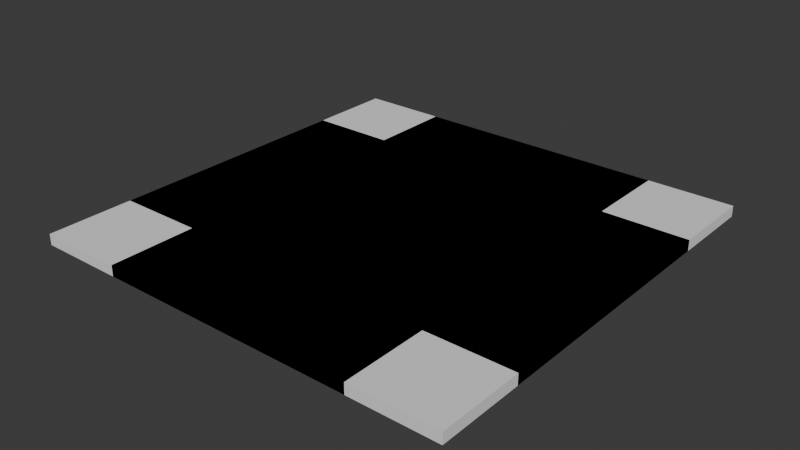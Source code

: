 # Source: Road.blend  (saved by Blender 5.1.30; exported with 4.5.12 LTS)
import bpy
from mathutils import Matrix  # noqa: F401  (used for matrix-valued properties, if any)

bpy.ops.wm.read_factory_settings(use_empty=True)
scene = bpy.context.scene
scene.name = 'Scene'

# ---- collections
col_export = bpy.data.collections.new('Export'); scene.collection.children.link(col_export)

# ---- materials (node trees are filled in below, after node groups)
mat_m_dirtroad = bpy.data.materials.new('M_DirtRoad')

# ---- material node trees
mat_m_dirtroad.use_nodes = True; mat_m_dirtroad.node_tree.nodes.clear()
_N = mat_m_dirtroad.node_tree.nodes; _L = mat_m_dirtroad.node_tree.links
n0 = _N.new('ShaderNodeBsdfPrincipled'); n0.name = 'Principled BSDF'; n0.location = (-200, 100)
n0.inputs[0].default_value = (0.8, 0.3761, 0.02075, 1.0)
n1 = _N.new('ShaderNodeOutputMaterial'); n1.name = 'Material Output'; n1.location = (200, 100)
_L.new(n0.outputs[0], n1.inputs[0])
n1.is_active_output = True

# ---- world
world_world = bpy.data.worlds.new('World'); scene.world = world_world
world_world.use_nodes = True; world_world.node_tree.nodes.clear()
_N = world_world.node_tree.nodes; _L = world_world.node_tree.links
n0 = _N.new('ShaderNodeOutputWorld'); n0.name = 'World Output'; n0.location = (200, 100)
n1 = _N.new('ShaderNodeBackground'); n1.name = 'Background'; n1.location = (-200, 100)
n1.inputs[0].default_value = (0.05088, 0.05088, 0.05088, 1.0)
_L.new(n1.outputs[0], n0.inputs[0])
n0.is_active_output = True
world_world.color = (0.05088, 0.05088, 0.05088)
world_world.sun_shadow_jitter_overblur = 0.0

# ---- meshes
me_sm_road_mesh = bpy.data.meshes.new('SM_Road_Mesh')
me_sm_road_mesh.from_pydata([(-1.0, -1.0, -0.025), (-1.0, -1.0, 0.025), (-1.0, 1.0, -0.025), (-1.0, 1.0, 0.025), (1.0, -1.0, -0.025), (1.0, -1.0, 0.025), (1.0, 1.0, -0.025), (1.0, 1.0, 0.025)], [], [(0, 1, 3, 2), (2, 3, 7, 6), (6, 7, 5, 4), (4, 5, 1, 0), (2, 6, 4, 0), (7, 3, 1, 5)])
_uv = me_sm_road_mesh.uv_layers.new(name='UVMap')
_uv.uv.foreach_set('vector', [0.375, 0.0, 0.625, 0.0, 0.625, 0.25, 0.375, 0.25, 0.375, 0.25, 0.625, 0.25, 0.625, 0.5, 0.375, 0.5, 0.375, 0.5, 0.625, 0.5, 0.625, 0.75, 0.375, 0.75, 0.375, 0.75, 0.625, 0.75, 0.625, 1.0, 0.375, 1.0, 0.125, 0.5, 0.375, 0.5, 0.375, 0.75, 0.125, 0.75, 0.625, 0.5, 0.875, 0.5, 0.875, 0.75, 0.625, 0.75])
me_sm_road_mesh.update()
me_sm_road_straight_mesh = bpy.data.meshes.new('SM_Road_Straight_Mesh')
me_sm_road_straight_mesh.from_pydata([(-1.0, -0.6, -0.025), (-1.0, -0.6, 0.025), (-1.0, 0.6, -0.025), (-1.0, 0.6, 0.025), (1.0, -0.6, -0.025), (1.0, -0.6, 0.025), (1.0, 0.6, -0.025), (1.0, 0.6, 0.025)], [], [(0, 1, 3, 2), (2, 3, 7, 6), (6, 7, 5, 4), (4, 5, 1, 0), (2, 6, 4, 0), (7, 3, 1, 5)])
_uv = me_sm_road_straight_mesh.uv_layers.new(name='UVMap')
_uv.uv.foreach_set('vector', [0.375, 0.0, 0.625, 0.0, 0.625, 0.25, 0.375, 0.25, 0.375, 0.25, 0.625, 0.25, 0.625, 0.5, 0.375, 0.5, 0.375, 0.5, 0.625, 0.5, 0.625, 0.75, 0.375, 0.75, 0.375, 0.75, 0.625, 0.75, 0.625, 1.0, 0.375, 1.0, 0.125, 0.5, 0.375, 0.5, 0.375, 0.75, 0.125, 0.75, 0.625, 0.5, 0.875, 0.5, 0.875, 0.75, 0.625, 0.75])
me_sm_road_straight_mesh.materials.append(mat_m_dirtroad)
me_sm_road_straight_mesh.update()
me_sm_road_end_mesh = bpy.data.meshes.new('SM_Road_End_Mesh')
me_sm_road_end_mesh.from_pydata([(-0.5, -0.6, -0.025), (-0.5, -0.6, 0.025), (-0.5, 0.6, -0.025), (-0.5, 0.6, 0.025), (0.5, -0.6, -0.025), (0.5, -0.6, 0.025), (0.5, 0.6, -0.025), (0.5, 0.6, 0.025)], [], [(0, 1, 3, 2), (2, 3, 7, 6), (6, 7, 5, 4), (4, 5, 1, 0), (2, 6, 4, 0), (7, 3, 1, 5)])
_uv = me_sm_road_end_mesh.uv_layers.new(name='UVMap')
_uv.uv.foreach_set('vector', [0.375, 0.0, 0.625, 0.0, 0.625, 0.25, 0.375, 0.25, 0.375, 0.25, 0.625, 0.25, 0.625, 0.5, 0.375, 0.5, 0.375, 0.5, 0.625, 0.5, 0.625, 0.75, 0.375, 0.75, 0.375, 0.75, 0.625, 0.75, 0.625, 1.0, 0.375, 1.0, 0.125, 0.5, 0.375, 0.5, 0.375, 0.75, 0.125, 0.75, 0.625, 0.5, 0.875, 0.5, 0.875, 0.75, 0.625, 0.75])
me_sm_road_end_mesh.materials.append(mat_m_dirtroad)
me_sm_road_end_mesh.update()
me_sm_road_corner_mesh_003 = bpy.data.meshes.new('SM_Road_Corner_Mesh.003')
me_sm_road_corner_mesh_003.from_pydata([(-0.5, 0.6, -0.025), (-0.5, 0.6, 0.025), (-0.5, -0.6, -0.025), (-0.5, -0.6, 0.025), (0.5, 0.6, -0.025), (0.5, 0.6, 0.025), (0.5, -0.6, -0.025), (0.5, -0.6, 0.025), (0.1, -2.98e-08, -0.025), (0.1, -2.98e-08, 0.025), (-1.1, 0.0, -0.025), (-1.1, 0.0, 0.025), (0.1, -1.0, -0.025), (0.1, -1.0, 0.025), (-1.1, -1.0, -0.025), (-1.1, -1.0, 0.025)], [], [(0, 2, 3, 1), (2, 6, 7, 3), (6, 4, 5, 7), (4, 0, 1, 5), (2, 0, 4, 6), (7, 5, 1, 3), (8, 10, 11, 9), (10, 14, 15, 11), (14, 12, 13, 15), (12, 8, 9, 13), (10, 8, 12, 14), (15, 13, 9, 11)])
_uv = me_sm_road_corner_mesh_003.uv_layers.new(name='UVMap')
_uv.uv.foreach_set('vector', [0.375, 0.0, 0.375, 0.25, 0.625, 0.25, 0.625, 0.0, 0.375, 0.25, 0.375, 0.5, 0.625, 0.5, 0.625, 0.25, 0.375, 0.5, 0.375, 0.75, 0.625, 0.75, 0.625, 0.5, 0.375, 0.75, 0.375, 1.0, 0.625, 1.0, 0.625, 0.75, 0.125, 0.5, 0.125, 0.75, 0.375, 0.75, 0.375, 0.5, 0.625, 0.5, 0.625, 0.75, 0.875, 0.75, 0.875, 0.5, 0.375, 0.0, 0.375, 0.25, 0.625, 0.25, 0.625, 0.0, 0.375, 0.25, 0.375, 0.5, 0.625, 0.5, 0.625, 0.25, 0.375, 0.5, 0.375, 0.75, 0.625, 0.75, 0.625, 0.5, 0.375, 0.75, 0.375, 1.0, 0.625, 1.0, 0.625, 0.75, 0.125, 0.5, 0.125, 0.75, 0.375, 0.75, 0.375, 0.5, 0.625, 0.5, 0.625, 0.75, 0.875, 0.75, 0.875, 0.5])
me_sm_road_corner_mesh_003.materials.append(mat_m_dirtroad)
me_sm_road_corner_mesh_003.update()
me_sm_road_tjunction_mesh = bpy.data.meshes.new('SM_Road_TJunction_Mesh')
me_sm_road_tjunction_mesh.from_pydata([(-1.0, -0.6, -0.025), (-1.0, -0.6, 0.025), (-1.0, 0.6, -0.025), (-1.0, 0.6, 0.025), (1.0, -0.6, -0.025), (1.0, -0.6, 0.025), (1.0, 0.6, -0.025), (1.0, 0.6, 0.025), (0.6, 2.98e-08, -0.025), (0.6, 2.98e-08, 0.025), (-0.6, 0.0, -0.025), (-0.6, 0.0, 0.025), (0.6, 1.0, -0.025), (0.6, 1.0, 0.025), (-0.6, 1.0, -0.025), (-0.6, 1.0, 0.025)], [], [(0, 1, 3, 2), (2, 3, 7, 6), (6, 7, 5, 4), (4, 5, 1, 0), (2, 6, 4, 0), (7, 3, 1, 5), (8, 9, 11, 10), (10, 11, 15, 14), (14, 15, 13, 12), (12, 13, 9, 8), (10, 14, 12, 8), (15, 11, 9, 13)])
me_sm_road_tjunction_mesh.polygons.foreach_set('material_index', [0, 0, 0, 0, 0, 0, 1, 1, 1, 1, 1, 1])
_uv = me_sm_road_tjunction_mesh.uv_layers.new(name='UVMap')
_uv.uv.foreach_set('vector', [0.375, 0.0, 0.625, 0.0, 0.625, 0.25, 0.375, 0.25, 0.375, 0.25, 0.625, 0.25, 0.625, 0.5, 0.375, 0.5, 0.375, 0.5, 0.625, 0.5, 0.625, 0.75, 0.375, 0.75, 0.375, 0.75, 0.625, 0.75, 0.625, 1.0, 0.375, 1.0, 0.125, 0.5, 0.375, 0.5, 0.375, 0.75, 0.125, 0.75, 0.625, 0.5, 0.875, 0.5, 0.875, 0.75, 0.625, 0.75, 0.375, 0.0, 0.625, 0.0, 0.625, 0.25, 0.375, 0.25, 0.375, 0.25, 0.625, 0.25, 0.625, 0.5, 0.375, 0.5, 0.375, 0.5, 0.625, 0.5, 0.625, 0.75, 0.375, 0.75, 0.375, 0.75, 0.625, 0.75, 0.625, 1.0, 0.375, 1.0, 0.125, 0.5, 0.375, 0.5, 0.375, 0.75, 0.125, 0.75, 0.625, 0.5, 0.875, 0.5, 0.875, 0.75, 0.625, 0.75])
me_sm_road_tjunction_mesh.materials.append(mat_m_dirtroad)
me_sm_road_tjunction_mesh.materials.append(None)
me_sm_road_tjunction_mesh.update()
me_sm_road_tjunction_mesh_001 = bpy.data.meshes.new('SM_Road_TJunction_Mesh.001')
me_sm_road_tjunction_mesh_001.from_pydata([(-1.0, -0.6, -0.025), (-1.0, -0.6, 0.025), (-1.0, 0.6, -0.025), (-1.0, 0.6, 0.025), (1.0, -0.6, -0.025), (1.0, -0.6, 0.025), (1.0, 0.6, -0.025), (1.0, 0.6, 0.025), (0.6, 2.98e-08, -0.025), (0.6, 2.98e-08, 0.025), (-0.6, 0.0, -0.025), (-0.6, 0.0, 0.025), (0.6, 1.0, -0.025), (0.6, 1.0, 0.025), (-0.6, 1.0, -0.025), (-0.6, 1.0, 0.025), (0.6, -1.0, -0.025), (0.6, -1.0, 0.025), (-0.6, -1.0, -0.025), (-0.6, -1.0, 0.025), (0.6, 0.0, -0.025), (0.6, 0.0, 0.025), (-0.6, -2.98e-08, -0.025), (-0.6, -2.98e-08, 0.025)], [], [(0, 1, 3, 2), (2, 3, 7, 6), (6, 7, 5, 4), (4, 5, 1, 0), (2, 6, 4, 0), (7, 3, 1, 5), (8, 9, 11, 10), (10, 11, 15, 14), (14, 15, 13, 12), (12, 13, 9, 8), (10, 14, 12, 8), (15, 11, 9, 13), (16, 17, 19, 18), (18, 19, 23, 22), (22, 23, 21, 20), (20, 21, 17, 16), (18, 22, 20, 16), (23, 19, 17, 21)])
me_sm_road_tjunction_mesh_001.polygons.foreach_set('material_index', [0, 0, 0, 0, 0, 0, 1, 1, 1, 1, 1, 1, 1, 1, 1, 1, 1, 1])
_uv = me_sm_road_tjunction_mesh_001.uv_layers.new(name='UVMap')
_uv.uv.foreach_set('vector', [0.375, 0.0, 0.625, 0.0, 0.625, 0.25, 0.375, 0.25, 0.375, 0.25, 0.625, 0.25, 0.625, 0.5, 0.375, 0.5, 0.375, 0.5, 0.625, 0.5, 0.625, 0.75, 0.375, 0.75, 0.375, 0.75, 0.625, 0.75, 0.625, 1.0, 0.375, 1.0, 0.125, 0.5, 0.375, 0.5, 0.375, 0.75, 0.125, 0.75, 0.625, 0.5, 0.875, 0.5, 0.875, 0.75, 0.625, 0.75, 0.375, 0.0, 0.625, 0.0, 0.625, 0.25, 0.375, 0.25, 0.375, 0.25, 0.625, 0.25, 0.625, 0.5, 0.375, 0.5, 0.375, 0.5, 0.625, 0.5, 0.625, 0.75, 0.375, 0.75, 0.375, 0.75, 0.625, 0.75, 0.625, 1.0, 0.375, 1.0, 0.125, 0.5, 0.375, 0.5, 0.375, 0.75, 0.125, 0.75, 0.625, 0.5, 0.875, 0.5, 0.875, 0.75, 0.625, 0.75, 0.375, 0.0, 0.625, 0.0, 0.625, 0.25, 0.375, 0.25, 0.375, 0.25, 0.625, 0.25, 0.625, 0.5, 0.375, 0.5, 0.375, 0.5, 0.625, 0.5, 0.625, 0.75, 0.375, 0.75, 0.375, 0.75, 0.625, 0.75, 0.625, 1.0, 0.375, 1.0, 0.125, 0.5, 0.375, 0.5, 0.375, 0.75, 0.125, 0.75, 0.625, 0.5, 0.875, 0.5, 0.875, 0.75, 0.625, 0.75])
me_sm_road_tjunction_mesh_001.materials.append(mat_m_dirtroad)
me_sm_road_tjunction_mesh_001.materials.append(None)
me_sm_road_tjunction_mesh_001.update()

# ---- objects
ob_sm_road = bpy.data.objects.new('SM_Road', me_sm_road_mesh)
ob_sm_road_straight = bpy.data.objects.new('SM_Road_Straight', me_sm_road_straight_mesh)
ob_sm_road_end = bpy.data.objects.new('SM_Road_End', me_sm_road_end_mesh)
ob_sm_road_corner = bpy.data.objects.new('SM_Road_Corner', me_sm_road_corner_mesh_003)
ob_sm_road_tjunction = bpy.data.objects.new('SM_Road_TJunction', me_sm_road_tjunction_mesh)
ob_sm_road_xjunction = bpy.data.objects.new('SM_Road_XJunction', me_sm_road_tjunction_mesh_001)

# ---- transforms, parenting, visibility, modifiers, constraints
ob_sm_road.location = (0.0, 0.0, 0.025)
ob_sm_road_straight.location = (0.0, 0.0, 0.025)
ob_sm_road_end.location = (0.5, 0.0, 0.025)
ob_sm_road_corner.location = (0.5, 0.0, 0.025)
ob_sm_road_tjunction.location = (0.0, 0.0, 0.025)
ob_sm_road_tjunction.scale = (1.0, -1.0, 1.0)
ob_sm_road_xjunction.location = (0.0, 0.0, 0.025)

# ---- collection membership
col_export.objects.link(ob_sm_road)
col_export.objects.link(ob_sm_road_straight)
col_export.objects.link(ob_sm_road_end)
col_export.objects.link(ob_sm_road_corner)
col_export.objects.link(ob_sm_road_tjunction)
col_export.objects.link(ob_sm_road_xjunction)

# ---- scene / render settings (as saved in the file)
scene.frame_start = 1; scene.frame_end = 250; scene.frame_set(1)
scene.render.engine = 'BLENDER_EEVEE_NEXT'
scene.render.bake_bias = 0.0
scene.render.bake_samples = 0
scene.cycles.sampling_pattern = 'TABULATED_SOBOL'
scene.eevee.use_volume_custom_range = False
bpy.context.view_layer.update()

# ---- added for rendering (the .blend has no active camera and no usable light): camera, sun
cam_auto = bpy.data.cameras.new('AutoCamera')
cam_auto.lens = 50.0
cam_auto.sensor_width = 36.0
cam_auto.clip_end = 1000.0
ob_auto_camera = bpy.data.objects.new('AutoCamera', cam_auto)
scene.collection.objects.link(ob_auto_camera)
ob_auto_camera.location = (2.61734, -3.14081, 2.11887)
ob_auto_camera.rotation_euler = (1.09748, -7.21219e-08, 0.694738)
scene.camera = ob_auto_camera
light_auto_sun = bpy.data.lights.new('AutoSun', 'SUN')
light_auto_sun.energy = 3.0
light_auto_sun.angle = 0.0523599
ob_auto_sun = bpy.data.objects.new('AutoSun', light_auto_sun)
scene.collection.objects.link(ob_auto_sun)
ob_auto_sun.rotation_euler = (0.872665, 0.174533, 0.523599)
bpy.context.view_layer.update()
